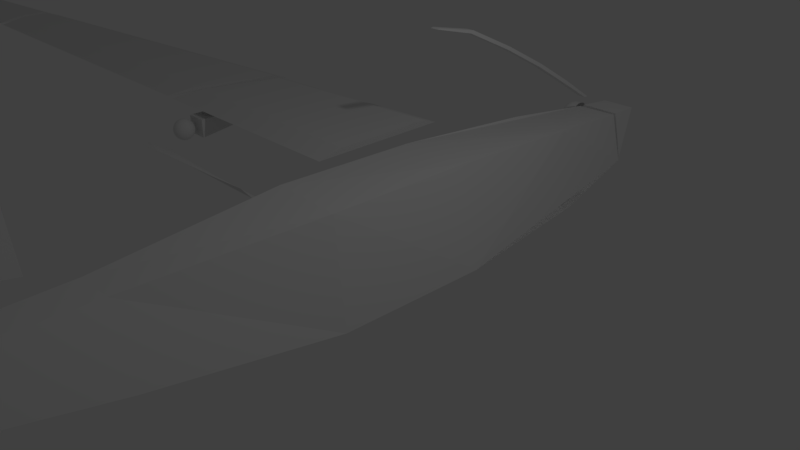 # Source: shipCore2.blend  (saved by Blender 2.77.0; exported with 4.5.12 LTS)
import bpy
from mathutils import Matrix  # noqa: F401  (used for matrix-valued properties, if any)

bpy.ops.wm.read_factory_settings(use_empty=True)
scene = bpy.context.scene
scene.name = 'Scene'

# ---- collections
col_collection_1 = bpy.data.collections.new('Collection 1'); scene.collection.children.link(col_collection_1)

# ---- world
world_world = bpy.data.worlds.new('World'); scene.world = world_world
world_world.color = (0.05088, 0.05088, 0.05088)
world_world.use_sun_shadow = False
world_world.sun_shadow_jitter_overblur = 0.0
world_world.cycles.sampling_method = 'MANUAL'

# ---- cameras
cam_camera = bpy.data.cameras.new('Camera')
cam_camera.clip_end = 100.0
cam_camera.lens = 35.0
cam_camera.sensor_width = 32.0
cam_camera.sensor_height = 18.0
cam_camera.ortho_scale = 7.314
cam_camera.dof.focus_distance = 0.0
cam_camera.dof.aperture_fstop = 128.0

# ---- lights
light_lamp = bpy.data.lights.new('Lamp', 'POINT')
light_lamp.transmission_factor = 0.0
light_lamp.cutoff_distance = 30.0
light_lamp.energy = 100.0
light_lamp.shadow_buffer_clip_start = 1.001
light_lamp.shadow_soft_size = 0.1
light_lamp.shadow_maximum_resolution = 0.006
light_lamp.use_absolute_resolution = True

# ---- meshes
me_cube_013 = bpy.data.meshes.new('Cube.013')
me_cube_013.from_pydata([(-0.3287, 4.843, 0.3886), (-0.3287, 1.44, 2.084), (-0.3287, 4.916, 0.3848), (-0.3287, 1.485, 2.092), (-0.2078, 4.843, 0.3886), (-0.2078, 1.44, 2.084), (-0.2078, 4.916, 0.3848), (-0.2078, 1.485, 2.092), (-0.3287, 3.617, 1.14), (-0.3287, 3.661, 1.177), (-0.2078, 3.661, 1.177), (-0.2078, 3.617, 1.14), (-0.3287, 2.875, 1.541), (-0.3287, 2.92, 1.578), (-0.2078, 2.92, 1.578), (-0.2078, 2.875, 1.541), (-0.3287, 2.091, 1.915), (-0.3287, 2.135, 1.952), (-0.2078, 2.135, 1.952), (-0.2078, 2.091, 1.915), (-0.3287, 4.327, 0.7735), (-0.2078, 4.327, 0.7735), (-0.2078, 4.282, 0.7365), (-0.3287, 4.282, 0.7365)], [], [(23, 20, 2, 0), (20, 21, 6, 2), (21, 22, 4, 6), (22, 23, 0, 4), (0, 2, 6, 4), (5, 7, 3, 1), (15, 12, 8, 11), (14, 15, 11, 10), (13, 14, 10, 9), (12, 13, 9, 8), (16, 17, 13, 12), (17, 18, 14, 13), (18, 19, 15, 14), (19, 16, 12, 15), (5, 1, 16, 19), (7, 5, 19, 18), (3, 7, 18, 17), (1, 3, 17, 16), (11, 8, 23, 22), (10, 11, 22, 21), (9, 10, 21, 20), (8, 9, 20, 23)])
me_cube_013.use_remesh_preserve_volume = False
me_cube_013.use_remesh_preserve_attributes = False
me_cube_013.use_mirror_vertex_groups = False
me_cube_013.update()
me_cube_012 = bpy.data.meshes.new('Cube.012')
me_cube_012.from_pydata([(-0.4783, 5.083, -0.5578), (-0.3537, 5.051, 0.1743), (-0.3537, 5.502, -0.3987), (-0.3052, 5.589, 0.1341), (0.3898, 5.083, -0.5578), (0.2652, 5.051, 0.1743), (0.2166, 5.589, 0.1341)], [], [(1, 3, 2, 0), (5, 1, 0, 4), (5, 6, 3, 1)])
me_cube_012.use_remesh_preserve_volume = False
me_cube_012.use_remesh_preserve_attributes = False
me_cube_012.use_mirror_vertex_groups = False
me_cube_012.update()
me_cube_011 = bpy.data.meshes.new('Cube.011')
me_cube_011.from_pydata([(-0.7223, 5.299, 0.08443), (-0.7636, 5.299, 0.07191), (-0.8016, 5.299, 0.05157), (-0.835, 5.299, 0.0242), (-0.8623, 5.299, -0.009157), (-0.8827, 5.299, -0.04721), (-0.8952, 5.299, -0.0885), (-0.8994, 5.299, -0.1314), (-0.8952, 5.299, -0.1744), (-0.8827, 5.299, -0.2157), (-0.8623, 5.299, -0.2537), (-0.835, 5.299, -0.2871), (-0.8016, 5.299, -0.3144), (-0.7636, 5.299, -0.3348), (-0.7223, 5.299, -0.3473), (-0.7214, 5.307, 0.08443), (-0.7619, 5.315, 0.07191), (-0.7993, 5.323, 0.05157), (-0.832, 5.329, 0.0242), (-0.8588, 5.335, -0.009157), (-0.8788, 5.339, -0.04721), (-0.891, 5.341, -0.0885), (-0.8952, 5.342, -0.1314), (-0.891, 5.341, -0.1744), (-0.8788, 5.339, -0.2157), (-0.8588, 5.335, -0.2537), (-0.832, 5.329, -0.2871), (-0.7993, 5.323, -0.3144), (-0.7619, 5.315, -0.3348), (-0.7214, 5.307, -0.3473), (-0.719, 5.315, 0.08443), (-0.7571, 5.331, 0.07191), (-0.7923, 5.346, 0.05157), (-0.8231, 5.358, 0.0242), (-0.8484, 5.369, -0.009157), (-0.8672, 5.377, -0.04721), (-0.8788, 5.381, -0.0885), (-0.8827, 5.383, -0.1314), (-0.8788, 5.381, -0.1744), (-0.8672, 5.377, -0.2157), (-0.8484, 5.369, -0.2537), (-0.8231, 5.358, -0.2871), (-0.7923, 5.346, -0.3144), (-0.7571, 5.331, -0.3348), (-0.719, 5.315, -0.3473), (-0.715, 5.323, 0.08443), (-0.7494, 5.346, 0.07191), (-0.781, 5.367, 0.05157), (-0.8087, 5.385, 0.0242), (-0.8315, 5.401, -0.009157), (-0.8484, 5.412, -0.04721), (-0.8588, 5.419, -0.0885), (-0.8623, 5.421, -0.1314), (-0.8588, 5.419, -0.1744), (-0.8484, 5.412, -0.2157), (-0.8315, 5.401, -0.2537), (-0.8087, 5.385, -0.2871), (-0.781, 5.367, -0.3144), (-0.7494, 5.346, -0.3348), (-0.715, 5.323, -0.3473), (-0.7097, 5.329, 0.08443), (-0.7389, 5.358, 0.07191), (-0.7658, 5.385, 0.05157), (-0.7894, 5.409, 0.0242), (-0.8087, 5.428, -0.009157), (-0.8231, 5.443, -0.04721), (-0.832, 5.451, -0.0885), (-0.835, 5.454, -0.1314), (-0.832, 5.451, -0.1744), (-0.8231, 5.443, -0.2157), (-0.8087, 5.428, -0.2537), (-0.7894, 5.409, -0.2871), (-0.7658, 5.385, -0.3144), (-0.7389, 5.358, -0.3348), (-0.7097, 5.329, -0.3473), (-0.7032, 5.335, 0.08443), (-0.7261, 5.369, 0.07191), (-0.7473, 5.401, 0.05157), (-0.7658, 5.428, 0.0242), (-0.781, 5.451, -0.009157), (-0.7923, 5.468, -0.04721), (-0.7993, 5.478, -0.0885), (-0.8016, 5.482, -0.1314), (-0.7993, 5.478, -0.1744), (-0.7923, 5.468, -0.2157), (-0.781, 5.451, -0.2537), (-0.7658, 5.428, -0.2871), (-0.7473, 5.401, -0.3144), (-0.7261, 5.369, -0.3348), (-0.7032, 5.335, -0.3473), (-0.6958, 5.339, 0.08443), (-0.7116, 5.377, 0.07191), (-0.7261, 5.412, 0.05157), (-0.7389, 5.443, 0.0242), (-0.7494, 5.468, -0.009157), (-0.7571, 5.487, -0.04721), (-0.7619, 5.498, -0.0885), (-0.7636, 5.502, -0.1314), (-0.7619, 5.498, -0.1744), (-0.7571, 5.487, -0.2157), (-0.7494, 5.468, -0.2537), (-0.7389, 5.443, -0.2871), (-0.7261, 5.412, -0.3144), (-0.7116, 5.377, -0.3348), (-0.6958, 5.339, -0.3473), (-0.6877, 5.341, 0.08443), (-0.6958, 5.381, 0.07191), (-0.7029, 5.419, 0.05157), (-0.7097, 5.451, 0.0242), (-0.715, 5.478, -0.009157), (-0.719, 5.498, -0.04721), (-0.7214, 5.511, -0.0885), (-0.7223, 5.515, -0.1314), (-0.7214, 5.511, -0.1744), (-0.719, 5.498, -0.2157), (-0.715, 5.478, -0.2537), (-0.7097, 5.451, -0.2871), (-0.7032, 5.419, -0.3144), (-0.6958, 5.381, -0.3348), (-0.6877, 5.341, -0.3473), (-0.6006, 5.342, 0.08443), (-0.6006, 5.383, 0.07191), (-0.6006, 5.421, 0.05157), (-0.6006, 5.454, 0.0242), (-0.6006, 5.482, -0.009157), (-0.6006, 5.502, -0.04721), (-0.6006, 5.515, -0.0885), (-0.6006, 5.519, -0.1314), (-0.6006, 5.515, -0.1744), (-0.6006, 5.502, -0.2157), (-0.6006, 5.482, -0.2537), (-0.6006, 5.454, -0.2871), (-0.6006, 5.421, -0.3144), (-0.6006, 5.383, -0.3348), (-0.6006, 5.342, -0.3473), (-0.6006, 5.299, -0.3515), (-0.6006, 5.256, 0.08443), (-0.6006, 5.215, 0.07191), (-0.6006, 5.177, 0.05157), (-0.6006, 5.143, 0.0242), (-0.6006, 5.116, -0.009157), (-0.6006, 5.095, -0.04721), (-0.6006, 5.083, -0.0885), (-0.6006, 5.079, -0.1314), (-0.6006, 5.083, -0.1744), (-0.6006, 5.095, -0.2157), (-0.6006, 5.116, -0.2537), (-0.6006, 5.143, -0.2871), (-0.6006, 5.177, -0.3144), (-0.6006, 5.215, -0.3348), (-0.6006, 5.256, -0.3473), (-0.6877, 5.257, 0.08443), (-0.6958, 5.216, 0.07191), (-0.7032, 5.179, 0.05157), (-0.7097, 5.146, 0.0242), (-0.715, 5.119, -0.009157), (-0.719, 5.099, -0.04721), (-0.7214, 5.087, -0.0885), (-0.7223, 5.083, -0.1314), (-0.7214, 5.087, -0.1744), (-0.719, 5.099, -0.2157), (-0.715, 5.119, -0.2537), (-0.7097, 5.146, -0.2871), (-0.7032, 5.179, -0.3144), (-0.6958, 5.216, -0.3348), (-0.6877, 5.257, -0.3473), (-0.6958, 5.259, 0.08443), (-0.7116, 5.221, 0.07191), (-0.7261, 5.186, 0.05157), (-0.7389, 5.155, 0.0242), (-0.7494, 5.13, -0.009157), (-0.7571, 5.111, -0.04721), (-0.7619, 5.099, -0.0885), (-0.7636, 5.095, -0.1314), (-0.7619, 5.099, -0.1744), (-0.7571, 5.111, -0.2157), (-0.7494, 5.13, -0.2537), (-0.7389, 5.155, -0.2871), (-0.7261, 5.186, -0.3144), (-0.7116, 5.221, -0.3348), (-0.6958, 5.259, -0.3473), (-0.7032, 5.263, 0.08443), (-0.7261, 5.229, 0.07191), (-0.7473, 5.197, 0.05157), (-0.7658, 5.169, 0.0242), (-0.781, 5.147, -0.009157), (-0.7923, 5.13, -0.04721), (-0.7993, 5.119, -0.0885), (-0.8016, 5.116, -0.1314), (-0.7993, 5.119, -0.1744), (-0.7923, 5.13, -0.2157), (-0.781, 5.147, -0.2537), (-0.7658, 5.169, -0.2871), (-0.7473, 5.197, -0.3144), (-0.7261, 5.229, -0.3348), (-0.7032, 5.263, -0.3473), (-0.7097, 5.268, 0.08443), (-0.7389, 5.239, 0.07191), (-0.7658, 5.212, 0.05157), (-0.7894, 5.189, 0.0242), (-0.8087, 5.169, -0.009157), (-0.8231, 5.155, -0.04721), (-0.832, 5.146, -0.0885), (-0.835, 5.143, -0.1314), (-0.832, 5.146, -0.1744), (-0.8231, 5.155, -0.2157), (-0.8087, 5.169, -0.2537), (-0.7894, 5.189, -0.2871), (-0.7658, 5.212, -0.3144), (-0.7389, 5.239, -0.3348), (-0.7097, 5.268, -0.3473), (-0.715, 5.275, 0.08443), (-0.7494, 5.252, 0.07191), (-0.781, 5.231, 0.05157), (-0.8087, 5.212, 0.0242), (-0.8315, 5.197, -0.009157), (-0.8484, 5.186, -0.04721), (-0.8588, 5.179, -0.0885), (-0.8623, 5.177, -0.1314), (-0.8588, 5.179, -0.1744), (-0.8484, 5.186, -0.2157), (-0.8315, 5.197, -0.2537), (-0.8087, 5.212, -0.2871), (-0.781, 5.231, -0.3144), (-0.7494, 5.252, -0.3348), (-0.715, 5.275, -0.3473), (-0.6006, 5.299, 0.08866), (-0.719, 5.282, 0.08443), (-0.7571, 5.267, 0.07191), (-0.7923, 5.252, 0.05157), (-0.8231, 5.239, 0.0242), (-0.8484, 5.229, -0.009157), (-0.8672, 5.221, -0.04721), (-0.8788, 5.216, -0.0885), (-0.8827, 5.215, -0.1314), (-0.8788, 5.216, -0.1744), (-0.8672, 5.221, -0.2157), (-0.8484, 5.229, -0.2537), (-0.8231, 5.239, -0.2871), (-0.7923, 5.252, -0.3144), (-0.7571, 5.267, -0.3348), (-0.719, 5.282, -0.3473), (-0.7214, 5.29, 0.08443), (-0.7619, 5.282, 0.07191), (-0.7993, 5.275, 0.05157), (-0.832, 5.268, 0.0242), (-0.8588, 5.263, -0.009157), (-0.8788, 5.259, -0.04721), (-0.891, 5.257, -0.0885), (-0.8952, 5.256, -0.1314), (-0.891, 5.257, -0.1744), (-0.8788, 5.259, -0.2157), (-0.8588, 5.263, -0.2537), (-0.832, 5.268, -0.2871), (-0.7993, 5.275, -0.3144), (-0.7619, 5.282, -0.3348), (-0.7214, 5.29, -0.3473)], [], [(12, 11, 26, 27), (5, 4, 19, 20), (13, 12, 27, 28), (6, 5, 20, 21), (14, 13, 28, 29), (7, 6, 21, 22), (0, 226, 15), (135, 14, 29), (8, 7, 22, 23), (1, 0, 15, 16), (9, 8, 23, 24), (2, 1, 16, 17), (10, 9, 24, 25), (3, 2, 17, 18), (11, 10, 25, 26), (4, 3, 18, 19), (26, 25, 40, 41), (19, 18, 33, 34), (27, 26, 41, 42), (20, 19, 34, 35), (28, 27, 42, 43), (21, 20, 35, 36), (29, 28, 43, 44), (22, 21, 36, 37), (15, 226, 30), (135, 29, 44), (23, 22, 37, 38), (16, 15, 30, 31), (24, 23, 38, 39), (17, 16, 31, 32), (25, 24, 39, 40), (18, 17, 32, 33), (30, 226, 45), (135, 44, 59), (38, 37, 52, 53), (31, 30, 45, 46), (39, 38, 53, 54), (32, 31, 46, 47), (40, 39, 54, 55), (33, 32, 47, 48), (41, 40, 55, 56), (34, 33, 48, 49), (42, 41, 56, 57), (35, 34, 49, 50), (43, 42, 57, 58), (36, 35, 50, 51), (44, 43, 58, 59), (37, 36, 51, 52), (49, 48, 63, 64), (57, 56, 71, 72), (50, 49, 64, 65), (58, 57, 72, 73), (51, 50, 65, 66), (59, 58, 73, 74), (52, 51, 66, 67), (45, 226, 60), (135, 59, 74), (53, 52, 67, 68), (46, 45, 60, 61), (54, 53, 68, 69), (47, 46, 61, 62), (55, 54, 69, 70), (48, 47, 62, 63), (56, 55, 70, 71), (68, 67, 82, 83), (61, 60, 75, 76), (69, 68, 83, 84), (62, 61, 76, 77), (70, 69, 84, 85), (63, 62, 77, 78), (71, 70, 85, 86), (64, 63, 78, 79), (72, 71, 86, 87), (65, 64, 79, 80), (73, 72, 87, 88), (66, 65, 80, 81), (74, 73, 88, 89), (67, 66, 81, 82), (60, 226, 75), (135, 74, 89), (87, 86, 101, 102), (80, 79, 94, 95), (88, 87, 102, 103), (81, 80, 95, 96), (89, 88, 103, 104), (82, 81, 96, 97), (75, 226, 90), (135, 89, 104), (83, 82, 97, 98), (76, 75, 90, 91), (84, 83, 98, 99), (77, 76, 91, 92), (85, 84, 99, 100), (78, 77, 92, 93), (86, 85, 100, 101), (79, 78, 93, 94), (99, 98, 113, 114), (92, 91, 106, 107), (100, 99, 114, 115), (93, 92, 107, 108), (101, 100, 115, 116), (94, 93, 108, 109), (102, 101, 116, 117), (95, 94, 109, 110), (103, 102, 117, 118), (96, 95, 110, 111), (104, 103, 118, 119), (97, 96, 111, 112), (90, 226, 105), (135, 104, 119), (98, 97, 112, 113), (91, 90, 105, 106), (118, 117, 132, 133), (111, 110, 125, 126), (119, 118, 133, 134), (112, 111, 126, 127), (105, 226, 120), (135, 119, 134), (113, 112, 127, 128), (106, 105, 120, 121), (114, 113, 128, 129), (107, 106, 121, 122), (115, 114, 129, 130), (108, 107, 122, 123), (116, 115, 130, 131), (109, 108, 123, 124), (117, 116, 131, 132), (110, 109, 124, 125), (146, 145, 160, 161), (139, 138, 153, 154), (147, 146, 161, 162), (140, 139, 154, 155), (148, 147, 162, 163), (141, 140, 155, 156), (149, 148, 163, 164), (142, 141, 156, 157), (150, 149, 164, 165), (143, 142, 157, 158), (136, 226, 151), (135, 150, 165), (144, 143, 158, 159), (137, 136, 151, 152), (145, 144, 159, 160), (138, 137, 152, 153), (165, 164, 179, 180), (158, 157, 172, 173), (151, 226, 166), (135, 165, 180), (159, 158, 173, 174), (152, 151, 166, 167), (160, 159, 174, 175), (153, 152, 167, 168), (161, 160, 175, 176), (154, 153, 168, 169), (162, 161, 176, 177), (155, 154, 169, 170), (163, 162, 177, 178), (156, 155, 170, 171), (164, 163, 178, 179), (157, 156, 171, 172), (177, 176, 191, 192), (170, 169, 184, 185), (178, 177, 192, 193), (171, 170, 185, 186), (179, 178, 193, 194), (172, 171, 186, 187), (180, 179, 194, 195), (173, 172, 187, 188), (166, 226, 181), (135, 180, 195), (174, 173, 188, 189), (167, 166, 181, 182), (175, 174, 189, 190), (168, 167, 182, 183), (176, 175, 190, 191), (169, 168, 183, 184), (181, 226, 196), (135, 195, 210), (189, 188, 203, 204), (182, 181, 196, 197), (190, 189, 204, 205), (183, 182, 197, 198), (191, 190, 205, 206), (184, 183, 198, 199), (192, 191, 206, 207), (185, 184, 199, 200), (193, 192, 207, 208), (186, 185, 200, 201), (194, 193, 208, 209), (187, 186, 201, 202), (195, 194, 209, 210), (188, 187, 202, 203), (200, 199, 214, 215), (208, 207, 222, 223), (201, 200, 215, 216), (209, 208, 223, 224), (202, 201, 216, 217), (210, 209, 224, 225), (203, 202, 217, 218), (196, 226, 211), (135, 210, 225), (204, 203, 218, 219), (197, 196, 211, 212), (205, 204, 219, 220), (198, 197, 212, 213), (206, 205, 220, 221), (199, 198, 213, 214), (207, 206, 221, 222), (219, 218, 234, 235), (212, 211, 227, 228), (220, 219, 235, 236), (213, 212, 228, 229), (221, 220, 236, 237), (214, 213, 229, 230), (222, 221, 237, 238), (215, 214, 230, 231), (223, 222, 238, 239), (216, 215, 231, 232), (224, 223, 239, 240), (217, 216, 232, 233), (225, 224, 240, 241), (218, 217, 233, 234), (211, 226, 227), (135, 225, 241), (239, 238, 253, 254), (232, 231, 246, 247), (240, 239, 254, 255), (233, 232, 247, 248), (241, 240, 255, 256), (234, 233, 248, 249), (227, 226, 242), (135, 241, 256), (235, 234, 249, 250), (228, 227, 242, 243), (236, 235, 250, 251), (229, 228, 243, 244), (237, 236, 251, 252), (230, 229, 244, 245), (238, 237, 252, 253), (231, 230, 245, 246), (243, 242, 0, 1), (251, 250, 8, 9), (244, 243, 1, 2), (252, 251, 9, 10), (245, 244, 2, 3), (253, 252, 10, 11), (246, 245, 3, 4), (254, 253, 11, 12), (247, 246, 4, 5), (255, 254, 12, 13), (248, 247, 5, 6), (256, 255, 13, 14), (249, 248, 6, 7), (242, 226, 0), (135, 256, 14), (250, 249, 7, 8)])
me_cube_011.use_remesh_preserve_volume = False
me_cube_011.use_remesh_preserve_attributes = False
me_cube_011.use_mirror_vertex_groups = False
me_cube_011.update()
me_cube_010 = bpy.data.meshes.new('Cube.010')
me_cube_010.from_pydata([(-4.326, -0.1133, 0.2325), (-4.358, -0.1133, 0.2228), (-4.387, -0.1133, 0.2069), (-4.413, -0.1133, 0.1856), (-4.435, -0.1133, 0.1597), (-4.45, -0.1133, 0.1301), (-4.46, -0.1133, 0.09791), (-4.464, -0.1133, 0.06448), (-4.46, -0.1133, 0.03105), (-4.45, -0.1133, -0.00109), (-4.435, -0.1133, -0.03071), (-4.413, -0.1133, -0.05668), (-4.387, -0.1133, -0.07799), (-4.358, -0.1133, -0.09382), (-4.326, -0.1133, -0.1036), (-4.325, -0.1068, 0.2325), (-4.356, -0.1005, 0.2228), (-4.386, -0.09471, 0.2069), (-4.411, -0.08965, 0.1856), (-4.432, -0.08549, 0.1597), (-4.447, -0.0824, 0.1301), (-4.457, -0.0805, 0.09791), (-4.46, -0.07986, 0.06448), (-4.457, -0.0805, 0.03105), (-4.447, -0.0824, -0.00109), (-4.432, -0.08549, -0.03071), (-4.411, -0.08965, -0.05668), (-4.386, -0.09471, -0.07799), (-4.356, -0.1005, -0.09382), (-4.325, -0.1068, -0.1036), (-4.323, -0.1005, 0.2325), (-4.353, -0.08819, 0.2228), (-4.38, -0.07685, 0.2069), (-4.404, -0.06692, 0.1856), (-4.424, -0.05876, 0.1597), (-4.438, -0.0527, 0.1301), (-4.447, -0.04897, 0.09791), (-4.45, -0.04771, 0.06448), (-4.447, -0.04897, 0.03105), (-4.438, -0.0527, -0.00109), (-4.424, -0.05876, -0.03071), (-4.404, -0.06692, -0.05668), (-4.38, -0.07685, -0.07799), (-4.353, -0.08819, -0.09382), (-4.323, -0.1005, -0.1036), (-4.32, -0.09471, 0.2325), (-4.347, -0.07685, 0.2228), (-4.371, -0.0604, 0.2069), (-4.393, -0.04597, 0.1856), (-4.411, -0.03413, 0.1597), (-4.424, -0.02534, 0.1301), (-4.432, -0.01992, 0.09791), (-4.435, -0.01809, 0.06448), (-4.432, -0.01992, 0.03105), (-4.424, -0.02534, -0.00109), (-4.411, -0.03413, -0.03071), (-4.393, -0.04597, -0.05668), (-4.371, -0.0604, -0.07799), (-4.347, -0.07685, -0.09382), (-4.32, -0.09471, -0.1036), (-4.316, -0.08965, 0.2325), (-4.339, -0.06692, 0.2228), (-4.359, -0.04597, 0.2069), (-4.378, -0.02761, 0.1856), (-4.393, -0.01254, 0.1597), (-4.404, -0.001347, 0.1301), (-4.411, 0.005548, 0.09791), (-4.413, 0.007876, 0.06448), (-4.411, 0.005548, 0.03105), (-4.404, -0.001347, -0.00109), (-4.393, -0.01254, -0.03071), (-4.378, -0.02761, -0.05668), (-4.359, -0.04597, -0.07799), (-4.339, -0.06692, -0.09382), (-4.316, -0.08965, -0.1036), (-4.311, -0.08549, 0.2325), (-4.329, -0.05876, 0.2228), (-4.345, -0.03413, 0.2069), (-4.359, -0.01254, 0.1856), (-4.371, 0.005175, 0.1597), (-4.38, 0.01834, 0.1301), (-4.386, 0.02645, 0.09791), (-4.387, 0.02918, 0.06448), (-4.386, 0.02645, 0.03105), (-4.38, 0.01834, -0.00109), (-4.371, 0.005175, -0.03071), (-4.359, -0.01254, -0.05668), (-4.345, -0.03413, -0.07799), (-4.329, -0.05876, -0.09382), (-4.311, -0.08549, -0.1036), (-4.305, -0.0824, 0.2325), (-4.317, -0.0527, 0.2228), (-4.329, -0.02534, 0.2069), (-4.339, -0.001347, 0.1856), (-4.347, 0.01834, 0.1597), (-4.353, 0.03297, 0.1301), (-4.356, 0.04198, 0.09791), (-4.358, 0.04502, 0.06448), (-4.356, 0.04198, 0.03105), (-4.353, 0.03297, -0.00109), (-4.347, 0.01834, -0.03071), (-4.339, -0.001347, -0.05668), (-4.329, -0.02534, -0.07799), (-4.317, -0.0527, -0.09382), (-4.305, -0.0824, -0.1036), (-4.299, -0.0805, 0.2325), (-4.305, -0.04897, 0.2228), (-4.311, -0.01992, 0.2069), (-4.316, 0.005548, 0.1856), (-4.32, 0.02645, 0.1597), (-4.323, 0.04198, 0.1301), (-4.325, 0.05154, 0.09791), (-4.326, 0.05477, 0.06448), (-4.325, 0.05154, 0.03105), (-4.323, 0.04198, -0.00109), (-4.32, 0.02645, -0.03071), (-4.316, 0.005548, -0.05668), (-4.311, -0.01992, -0.07799), (-4.305, -0.04897, -0.09382), (-4.299, -0.0805, -0.1036), (-4.292, -0.07986, 0.2325), (-4.292, -0.04771, 0.2228), (-4.292, -0.01809, 0.2069), (-4.292, 0.007876, 0.1856), (-4.292, 0.02918, 0.1597), (-4.292, 0.04502, 0.1301), (-4.292, 0.05477, 0.09791), (-4.292, 0.05806, 0.06448), (-4.292, 0.05477, 0.03105), (-4.292, 0.04502, -0.00109), (-4.292, 0.02918, -0.03071), (-4.292, 0.007876, -0.05668), (-4.292, -0.01809, -0.07799), (-4.292, -0.04771, -0.09382), (-4.292, -0.07986, -0.1036), (-4.286, -0.0805, 0.2325), (-4.279, -0.04897, 0.2228), (-4.274, -0.01992, 0.2069), (-4.269, 0.005548, 0.1856), (-4.264, 0.02645, 0.1597), (-4.261, 0.04198, 0.1301), (-4.259, 0.05154, 0.09791), (-4.259, 0.05477, 0.06448), (-4.259, 0.05154, 0.03105), (-4.261, 0.04198, -0.00109), (-4.264, 0.02645, -0.03071), (-4.269, 0.005548, -0.05668), (-4.274, -0.01992, -0.07799), (-4.279, -0.04897, -0.09382), (-4.286, -0.0805, -0.1036), (-4.279, -0.0824, 0.2325), (-4.267, -0.0527, 0.2228), (-4.256, -0.02534, 0.2069), (-4.246, -0.001347, 0.1856), (-4.238, 0.01834, 0.1597), (-4.232, 0.03297, 0.1301), (-4.228, 0.04198, 0.09791), (-4.227, 0.04502, 0.06448), (-4.228, 0.04198, 0.03105), (-4.232, 0.03297, -0.00109), (-4.238, 0.01834, -0.03071), (-4.246, -0.001347, -0.05668), (-4.256, -0.02534, -0.07799), (-4.267, -0.0527, -0.09382), (-4.279, -0.0824, -0.1036), (-4.274, -0.08549, 0.2325), (-4.256, -0.05876, 0.2228), (-4.239, -0.03413, 0.2069), (-4.225, -0.01254, 0.1856), (-4.213, 0.005175, 0.1597), (-4.204, 0.01834, 0.1301), (-4.199, 0.02645, 0.09791), (-4.197, 0.02918, 0.06448), (-4.199, 0.02645, 0.03105), (-4.204, 0.01834, -0.00109), (-4.213, 0.005175, -0.03071), (-4.225, -0.01254, -0.05668), (-4.239, -0.03413, -0.07799), (-4.256, -0.05876, -0.09382), (-4.274, -0.08549, -0.1036), (-4.269, -0.08965, 0.2325), (-4.246, -0.06692, 0.2228), (-4.225, -0.04597, 0.2069), (-4.206, -0.02761, 0.1856), (-4.191, -0.01254, 0.1597), (-4.18, -0.001347, 0.1301), (-4.173, 0.005548, 0.09791), (-4.171, 0.007876, 0.06448), (-4.173, 0.005548, 0.03105), (-4.18, -0.001347, -0.00109), (-4.191, -0.01254, -0.03071), (-4.206, -0.02761, -0.05668), (-4.225, -0.04597, -0.07799), (-4.246, -0.06692, -0.09382), (-4.269, -0.08965, -0.1036), (-4.264, -0.09471, 0.2325), (-4.238, -0.07685, 0.2228), (-4.213, -0.0604, 0.2069), (-4.191, -0.04597, 0.1856), (-4.174, -0.03413, 0.1597), (-4.161, -0.02534, 0.1301), (-4.152, -0.01992, 0.09791), (-4.15, -0.01809, 0.06448), (-4.152, -0.01992, 0.03105), (-4.161, -0.02534, -0.00109), (-4.174, -0.03413, -0.03071), (-4.191, -0.04597, -0.05668), (-4.213, -0.0604, -0.07799), (-4.238, -0.07685, -0.09382), (-4.264, -0.09471, -0.1036), (-4.261, -0.1005, 0.2325), (-4.232, -0.08819, 0.2228), (-4.204, -0.07685, 0.2069), (-4.18, -0.06692, 0.1856), (-4.161, -0.05876, 0.1597), (-4.146, -0.0527, 0.1301), (-4.137, -0.04897, 0.09791), (-4.134, -0.04771, 0.06448), (-4.137, -0.04897, 0.03105), (-4.146, -0.0527, -0.00109), (-4.161, -0.05876, -0.03071), (-4.18, -0.06692, -0.05668), (-4.204, -0.07685, -0.07799), (-4.232, -0.08819, -0.09382), (-4.261, -0.1005, -0.1036), (-4.259, -0.1068, 0.2325), (-4.228, -0.1005, 0.2228), (-4.199, -0.09471, 0.2069), (-4.173, -0.08965, 0.1856), (-4.152, -0.08549, 0.1597), (-4.137, -0.0824, 0.1301), (-4.127, -0.0805, 0.09791), (-4.124, -0.07986, 0.06448), (-4.127, -0.0805, 0.03105), (-4.137, -0.0824, -0.00109), (-4.152, -0.08549, -0.03071), (-4.173, -0.08965, -0.05668), (-4.199, -0.09471, -0.07799), (-4.228, -0.1005, -0.09382), (-4.259, -0.1068, -0.1036), (-4.259, -0.1133, 0.2325), (-4.227, -0.1133, 0.2228), (-4.197, -0.1133, 0.2069), (-4.171, -0.1133, 0.1856), (-4.15, -0.1133, 0.1597), (-4.134, -0.1133, 0.1301), (-4.124, -0.1133, 0.09791), (-4.121, -0.1133, 0.06448), (-4.124, -0.1133, 0.03105), (-4.134, -0.1133, -0.00109), (-4.15, -0.1133, -0.03071), (-4.171, -0.1133, -0.05668), (-4.197, -0.1133, -0.07799), (-4.227, -0.1133, -0.09382), (-4.259, -0.1133, -0.1036), (-4.259, -0.1198, 0.2325), (-4.228, -0.1261, 0.2228), (-4.199, -0.1319, 0.2069), (-4.173, -0.1369, 0.1856), (-4.152, -0.1411, 0.1597), (-4.137, -0.1442, 0.1301), (-4.127, -0.1461, 0.09791), (-4.124, -0.1467, 0.06448), (-4.127, -0.1461, 0.03105), (-4.137, -0.1442, -0.00109), (-4.152, -0.1411, -0.03071), (-4.173, -0.1369, -0.05668), (-4.199, -0.1319, -0.07799), (-4.228, -0.1261, -0.09382), (-4.259, -0.1198, -0.1036), (-4.261, -0.1261, 0.2325), (-4.232, -0.1384, 0.2228), (-4.204, -0.1497, 0.2069), (-4.18, -0.1596, 0.1856), (-4.161, -0.1678, 0.1597), (-4.146, -0.1739, 0.1301), (-4.137, -0.1776, 0.09791), (-4.134, -0.1789, 0.06448), (-4.137, -0.1776, 0.03105), (-4.146, -0.1739, -0.00109), (-4.161, -0.1678, -0.03071), (-4.18, -0.1596, -0.05668), (-4.204, -0.1497, -0.07799), (-4.232, -0.1384, -0.09382), (-4.261, -0.1261, -0.1036), (-4.264, -0.1319, 0.2325), (-4.238, -0.1497, 0.2228), (-4.213, -0.1662, 0.2069), (-4.191, -0.1806, 0.1856), (-4.174, -0.1924, 0.1597), (-4.161, -0.2012, 0.1301), (-4.152, -0.2066, 0.09791), (-4.15, -0.2085, 0.06448), (-4.152, -0.2066, 0.03105), (-4.161, -0.2012, -0.00109), (-4.174, -0.1924, -0.03071), (-4.191, -0.1806, -0.05668), (-4.213, -0.1662, -0.07799), (-4.238, -0.1497, -0.09382), (-4.264, -0.1319, -0.1036), (-4.269, -0.1369, 0.2325), (-4.246, -0.1596, 0.2228), (-4.225, -0.1806, 0.2069), (-4.206, -0.199, 0.1856), (-4.191, -0.214, 0.1597), (-4.18, -0.2252, 0.1301), (-4.173, -0.2321, 0.09791), (-4.171, -0.2344, 0.06448), (-4.173, -0.2321, 0.03105), (-4.18, -0.2252, -0.00109), (-4.191, -0.214, -0.03071), (-4.206, -0.199, -0.05668), (-4.225, -0.1806, -0.07799), (-4.246, -0.1596, -0.09382), (-4.269, -0.1369, -0.1036), (-4.274, -0.1411, 0.2325), (-4.256, -0.1678, 0.2228), (-4.239, -0.1924, 0.2069), (-4.225, -0.214, 0.1856), (-4.213, -0.2317, 0.1597), (-4.204, -0.2449, 0.1301), (-4.199, -0.253, 0.09791), (-4.197, -0.2558, 0.06448), (-4.199, -0.253, 0.03105), (-4.204, -0.2449, -0.00109), (-4.213, -0.2317, -0.03071), (-4.225, -0.214, -0.05668), (-4.239, -0.1924, -0.07799), (-4.256, -0.1678, -0.09382), (-4.274, -0.1411, -0.1036), (-4.292, -0.1133, -0.1069), (-4.279, -0.1442, 0.2325), (-4.267, -0.1739, 0.2228), (-4.256, -0.2012, 0.2069), (-4.246, -0.2252, 0.1856), (-4.238, -0.2449, 0.1597), (-4.232, -0.2595, 0.1301), (-4.228, -0.2685, 0.09791), (-4.227, -0.2716, 0.06448), (-4.228, -0.2685, 0.03105), (-4.232, -0.2595, -0.00109), (-4.238, -0.2449, -0.03071), (-4.246, -0.2252, -0.05668), (-4.256, -0.2012, -0.07799), (-4.267, -0.1739, -0.09382), (-4.279, -0.1442, -0.1036), (-4.286, -0.1461, 0.2325), (-4.279, -0.1776, 0.2228), (-4.274, -0.2066, 0.2069), (-4.269, -0.2321, 0.1856), (-4.264, -0.253, 0.1597), (-4.261, -0.2685, 0.1301), (-4.259, -0.2781, 0.09791), (-4.259, -0.2813, 0.06448), (-4.259, -0.2781, 0.03105), (-4.261, -0.2685, -0.00109), (-4.264, -0.253, -0.03071), (-4.269, -0.2321, -0.05668), (-4.274, -0.2066, -0.07799), (-4.279, -0.1776, -0.09382), (-4.286, -0.1461, -0.1036), (-4.292, -0.1467, 0.2325), (-4.292, -0.1789, 0.2228), (-4.292, -0.2085, 0.2069), (-4.292, -0.2344, 0.1856), (-4.292, -0.2558, 0.1597), (-4.292, -0.2716, 0.1301), (-4.292, -0.2813, 0.09791), (-4.292, -0.2846, 0.06448), (-4.292, -0.2813, 0.03105), (-4.292, -0.2716, -0.00109), (-4.292, -0.2558, -0.03071), (-4.292, -0.2344, -0.05668), (-4.292, -0.2085, -0.07799), (-4.292, -0.1789, -0.09382), (-4.292, -0.1467, -0.1036), (-4.299, -0.1461, 0.2325), (-4.305, -0.1776, 0.2228), (-4.311, -0.2066, 0.2069), (-4.316, -0.2321, 0.1856), (-4.32, -0.253, 0.1597), (-4.323, -0.2685, 0.1301), (-4.325, -0.2781, 0.09791), (-4.326, -0.2813, 0.06448), (-4.325, -0.2781, 0.03105), (-4.323, -0.2685, -0.00109), (-4.32, -0.253, -0.03071), (-4.316, -0.2321, -0.05668), (-4.311, -0.2066, -0.07799), (-4.305, -0.1776, -0.09382), (-4.299, -0.1461, -0.1036), (-4.305, -0.1442, 0.2325), (-4.317, -0.1739, 0.2228), (-4.329, -0.2012, 0.2069), (-4.339, -0.2252, 0.1856), (-4.347, -0.2449, 0.1597), (-4.353, -0.2595, 0.1301), (-4.356, -0.2685, 0.09791), (-4.358, -0.2716, 0.06448), (-4.356, -0.2685, 0.03105), (-4.353, -0.2595, -0.00109), (-4.347, -0.2449, -0.03071), (-4.339, -0.2252, -0.05668), (-4.329, -0.2012, -0.07799), (-4.317, -0.1739, -0.09382), (-4.305, -0.1442, -0.1036), (-4.311, -0.1411, 0.2325), (-4.329, -0.1678, 0.2228), (-4.345, -0.1924, 0.2069), (-4.359, -0.214, 0.1856), (-4.371, -0.2317, 0.1597), (-4.38, -0.2449, 0.1301), (-4.386, -0.253, 0.09791), (-4.387, -0.2558, 0.06448), (-4.386, -0.253, 0.03105), (-4.38, -0.2449, -0.00109), (-4.371, -0.2317, -0.03071), (-4.359, -0.214, -0.05668), (-4.345, -0.1924, -0.07799), (-4.329, -0.1678, -0.09382), (-4.311, -0.1411, -0.1036), (-4.316, -0.1369, 0.2325), (-4.339, -0.1596, 0.2228), (-4.359, -0.1806, 0.2069), (-4.378, -0.199, 0.1856), (-4.393, -0.214, 0.1597), (-4.404, -0.2252, 0.1301), (-4.411, -0.2321, 0.09791), (-4.413, -0.2344, 0.06448), (-4.411, -0.2321, 0.03105), (-4.404, -0.2252, -0.00109), (-4.393, -0.214, -0.03071), (-4.378, -0.199, -0.05668), (-4.359, -0.1806, -0.07799), (-4.339, -0.1596, -0.09382), (-4.316, -0.1369, -0.1036), (-4.32, -0.1319, 0.2325), (-4.347, -0.1497, 0.2228), (-4.371, -0.1662, 0.2069), (-4.393, -0.1806, 0.1856), (-4.411, -0.1924, 0.1597), (-4.424, -0.2012, 0.1301), (-4.432, -0.2066, 0.09791), (-4.435, -0.2085, 0.06448), (-4.432, -0.2066, 0.03105), (-4.424, -0.2012, -0.00109), (-4.411, -0.1924, -0.03071), (-4.393, -0.1806, -0.05668), (-4.371, -0.1662, -0.07799), (-4.347, -0.1497, -0.09382), (-4.32, -0.1319, -0.1036), (-4.292, -0.1133, 0.2358), (-4.323, -0.1261, 0.2325), (-4.353, -0.1384, 0.2228), (-4.38, -0.1497, 0.2069), (-4.404, -0.1596, 0.1856), (-4.424, -0.1678, 0.1597), (-4.438, -0.1739, 0.1301), (-4.447, -0.1776, 0.09791), (-4.45, -0.1789, 0.06448), (-4.447, -0.1776, 0.03105), (-4.438, -0.1739, -0.00109), (-4.424, -0.1678, -0.03071), (-4.404, -0.1596, -0.05668), (-4.38, -0.1497, -0.07799), (-4.353, -0.1384, -0.09382), (-4.323, -0.1261, -0.1036), (-4.325, -0.1198, 0.2325), (-4.356, -0.1261, 0.2228), (-4.386, -0.1319, 0.2069), (-4.411, -0.1369, 0.1856), (-4.432, -0.1411, 0.1597), (-4.447, -0.1442, 0.1301), (-4.457, -0.1461, 0.09791), (-4.46, -0.1467, 0.06448), (-4.457, -0.1461, 0.03105), (-4.447, -0.1442, -0.00109), (-4.432, -0.1411, -0.03071), (-4.411, -0.1369, -0.05668), (-4.386, -0.1319, -0.07799), (-4.356, -0.1261, -0.09382), (-4.325, -0.1198, -0.1036)], [], [(2, 1, 16, 17), (10, 9, 24, 25), (3, 2, 17, 18), (11, 10, 25, 26), (4, 3, 18, 19), (12, 11, 26, 27), (5, 4, 19, 20), (13, 12, 27, 28), (6, 5, 20, 21), (14, 13, 28, 29), (7, 6, 21, 22), (0, 451, 15), (330, 14, 29), (8, 7, 22, 23), (1, 0, 15, 16), (9, 8, 23, 24), (16, 15, 30, 31), (24, 23, 38, 39), (17, 16, 31, 32), (25, 24, 39, 40), (18, 17, 32, 33), (26, 25, 40, 41), (19, 18, 33, 34), (27, 26, 41, 42), (20, 19, 34, 35), (28, 27, 42, 43), (21, 20, 35, 36), (29, 28, 43, 44), (22, 21, 36, 37), (15, 451, 30), (330, 29, 44), (23, 22, 37, 38), (35, 34, 49, 50), (43, 42, 57, 58), (36, 35, 50, 51), (44, 43, 58, 59), (37, 36, 51, 52), (30, 451, 45), (330, 44, 59), (38, 37, 52, 53), (31, 30, 45, 46), (39, 38, 53, 54), (32, 31, 46, 47), (40, 39, 54, 55), (33, 32, 47, 48), (41, 40, 55, 56), (34, 33, 48, 49), (42, 41, 56, 57), (54, 53, 68, 69), (47, 46, 61, 62), (55, 54, 69, 70), (48, 47, 62, 63), (56, 55, 70, 71), (49, 48, 63, 64), (57, 56, 71, 72), (50, 49, 64, 65), (58, 57, 72, 73), (51, 50, 65, 66), (59, 58, 73, 74), (52, 51, 66, 67), (45, 451, 60), (330, 59, 74), (53, 52, 67, 68), (46, 45, 60, 61), (73, 72, 87, 88), (66, 65, 80, 81), (74, 73, 88, 89), (67, 66, 81, 82), (60, 451, 75), (330, 74, 89), (68, 67, 82, 83), (61, 60, 75, 76), (69, 68, 83, 84), (62, 61, 76, 77), (70, 69, 84, 85), (63, 62, 77, 78), (71, 70, 85, 86), (64, 63, 78, 79), (72, 71, 86, 87), (65, 64, 79, 80), (77, 76, 91, 92), (85, 84, 99, 100), (78, 77, 92, 93), (86, 85, 100, 101), (79, 78, 93, 94), (87, 86, 101, 102), (80, 79, 94, 95), (88, 87, 102, 103), (81, 80, 95, 96), (89, 88, 103, 104), (82, 81, 96, 97), (75, 451, 90), (330, 89, 104), (83, 82, 97, 98), (76, 75, 90, 91), (84, 83, 98, 99), (96, 95, 110, 111), (104, 103, 118, 119), (97, 96, 111, 112), (90, 451, 105), (330, 104, 119), (98, 97, 112, 113), (91, 90, 105, 106), (99, 98, 113, 114), (92, 91, 106, 107), (100, 99, 114, 115), (93, 92, 107, 108), (101, 100, 115, 116), (94, 93, 108, 109), (102, 101, 116, 117), (95, 94, 109, 110), (103, 102, 117, 118), (115, 114, 129, 130), (108, 107, 122, 123), (116, 115, 130, 131), (109, 108, 123, 124), (117, 116, 131, 132), (110, 109, 124, 125), (118, 117, 132, 133), (111, 110, 125, 126), (119, 118, 133, 134), (112, 111, 126, 127), (105, 451, 120), (330, 119, 134), (113, 112, 127, 128), (106, 105, 120, 121), (114, 113, 128, 129), (107, 106, 121, 122), (134, 133, 148, 149), (127, 126, 141, 142), (120, 451, 135), (330, 134, 149), (128, 127, 142, 143), (121, 120, 135, 136), (129, 128, 143, 144), (122, 121, 136, 137), (130, 129, 144, 145), (123, 122, 137, 138), (131, 130, 145, 146), (124, 123, 138, 139), (132, 131, 146, 147), (125, 124, 139, 140), (133, 132, 147, 148), (126, 125, 140, 141), (146, 145, 160, 161), (139, 138, 153, 154), (147, 146, 161, 162), (140, 139, 154, 155), (148, 147, 162, 163), (141, 140, 155, 156), (149, 148, 163, 164), (142, 141, 156, 157), (135, 451, 150), (330, 149, 164), (143, 142, 157, 158), (136, 135, 150, 151), (144, 143, 158, 159), (137, 136, 151, 152), (145, 144, 159, 160), (138, 137, 152, 153), (150, 451, 165), (330, 164, 179), (158, 157, 172, 173), (151, 150, 165, 166), (159, 158, 173, 174), (152, 151, 166, 167), (160, 159, 174, 175), (153, 152, 167, 168), (161, 160, 175, 176), (154, 153, 168, 169), (162, 161, 176, 177), (155, 154, 169, 170), (163, 162, 177, 178), (156, 155, 170, 171), (164, 163, 178, 179), (157, 156, 171, 172), (169, 168, 183, 184), (177, 176, 191, 192), (170, 169, 184, 185), (178, 177, 192, 193), (171, 170, 185, 186), (179, 178, 193, 194), (172, 171, 186, 187), (165, 451, 180), (330, 179, 194), (173, 172, 187, 188), (166, 165, 180, 181), (174, 173, 188, 189), (167, 166, 181, 182), (175, 174, 189, 190), (168, 167, 182, 183), (176, 175, 190, 191), (188, 187, 202, 203), (181, 180, 195, 196), (189, 188, 203, 204), (182, 181, 196, 197), (190, 189, 204, 205), (183, 182, 197, 198), (191, 190, 205, 206), (184, 183, 198, 199), (192, 191, 206, 207), (185, 184, 199, 200), (193, 192, 207, 208), (186, 185, 200, 201), (194, 193, 208, 209), (187, 186, 201, 202), (180, 451, 195), (330, 194, 209), (207, 206, 221, 222), (200, 199, 214, 215), (208, 207, 222, 223), (201, 200, 215, 216), (209, 208, 223, 224), (202, 201, 216, 217), (195, 451, 210), (330, 209, 224), (203, 202, 217, 218), (196, 195, 210, 211), (204, 203, 218, 219), (197, 196, 211, 212), (205, 204, 219, 220), (198, 197, 212, 213), (206, 205, 220, 221), (199, 198, 213, 214), (211, 210, 225, 226), (219, 218, 233, 234), (212, 211, 226, 227), (220, 219, 234, 235), (213, 212, 227, 228), (221, 220, 235, 236), (214, 213, 228, 229), (222, 221, 236, 237), (215, 214, 229, 230), (223, 222, 237, 238), (216, 215, 230, 231), (224, 223, 238, 239), (217, 216, 231, 232), (210, 451, 225), (330, 224, 239), (218, 217, 232, 233), (230, 229, 244, 245), (238, 237, 252, 253), (231, 230, 245, 246), (239, 238, 253, 254), (232, 231, 246, 247), (225, 451, 240), (330, 239, 254), (233, 232, 247, 248), (226, 225, 240, 241), (234, 233, 248, 249), (227, 226, 241, 242), (235, 234, 249, 250), (228, 227, 242, 243), (236, 235, 250, 251), (229, 228, 243, 244), (237, 236, 251, 252), (249, 248, 263, 264), (242, 241, 256, 257), (250, 249, 264, 265), (243, 242, 257, 258), (251, 250, 265, 266), (244, 243, 258, 259), (252, 251, 266, 267), (245, 244, 259, 260), (253, 252, 267, 268), (246, 245, 260, 261), (254, 253, 268, 269), (247, 246, 261, 262), (240, 451, 255), (330, 254, 269), (248, 247, 262, 263), (241, 240, 255, 256), (268, 267, 282, 283), (261, 260, 275, 276), (269, 268, 283, 284), (262, 261, 276, 277), (255, 451, 270), (330, 269, 284), (263, 262, 277, 278), (256, 255, 270, 271), (264, 263, 278, 279), (257, 256, 271, 272), (265, 264, 279, 280), (258, 257, 272, 273), (266, 265, 280, 281), (259, 258, 273, 274), (267, 266, 281, 282), (260, 259, 274, 275), (280, 279, 294, 295), (273, 272, 287, 288), (281, 280, 295, 296), (274, 273, 288, 289), (282, 281, 296, 297), (275, 274, 289, 290), (283, 282, 297, 298), (276, 275, 290, 291), (284, 283, 298, 299), (277, 276, 291, 292), (270, 451, 285), (330, 284, 299), (278, 277, 292, 293), (271, 270, 285, 286), (279, 278, 293, 294), (272, 271, 286, 287), (299, 298, 313, 314), (292, 291, 306, 307), (285, 451, 300), (330, 299, 314), (293, 292, 307, 308), (286, 285, 300, 301), (294, 293, 308, 309), (287, 286, 301, 302), (295, 294, 309, 310), (288, 287, 302, 303), (296, 295, 310, 311), (289, 288, 303, 304), (297, 296, 311, 312), (290, 289, 304, 305), (298, 297, 312, 313), (291, 290, 305, 306), (303, 302, 317, 318), (311, 310, 325, 326), (304, 303, 318, 319), (312, 311, 326, 327), (305, 304, 319, 320), (313, 312, 327, 328), (306, 305, 320, 321), (314, 313, 328, 329), (307, 306, 321, 322), (300, 451, 315), (330, 314, 329), (308, 307, 322, 323), (301, 300, 315, 316), (309, 308, 323, 324), (302, 301, 316, 317), (310, 309, 324, 325), (322, 321, 337, 338), (315, 451, 331), (330, 329, 345), (323, 322, 338, 339), (316, 315, 331, 332), (324, 323, 339, 340), (317, 316, 332, 333), (325, 324, 340, 341), (318, 317, 333, 334), (326, 325, 341, 342), (319, 318, 334, 335), (327, 326, 342, 343), (320, 319, 335, 336), (328, 327, 343, 344), (321, 320, 336, 337), (329, 328, 344, 345), (342, 341, 356, 357), (335, 334, 349, 350), (343, 342, 357, 358), (336, 335, 350, 351), (344, 343, 358, 359), (337, 336, 351, 352), (345, 344, 359, 360), (338, 337, 352, 353), (331, 451, 346), (330, 345, 360), (339, 338, 353, 354), (332, 331, 346, 347), (340, 339, 354, 355), (333, 332, 347, 348), (341, 340, 355, 356), (334, 333, 348, 349), (346, 451, 361), (330, 360, 375), (354, 353, 368, 369), (347, 346, 361, 362), (355, 354, 369, 370), (348, 347, 362, 363), (356, 355, 370, 371), (349, 348, 363, 364), (357, 356, 371, 372), (350, 349, 364, 365), (358, 357, 372, 373), (351, 350, 365, 366), (359, 358, 373, 374), (352, 351, 366, 367), (360, 359, 374, 375), (353, 352, 367, 368), (365, 364, 379, 380), (373, 372, 387, 388), (366, 365, 380, 381), (374, 373, 388, 389), (367, 366, 381, 382), (375, 374, 389, 390), (368, 367, 382, 383), (361, 451, 376), (330, 375, 390), (369, 368, 383, 384), (362, 361, 376, 377), (370, 369, 384, 385), (363, 362, 377, 378), (371, 370, 385, 386), (364, 363, 378, 379), (372, 371, 386, 387), (384, 383, 398, 399), (377, 376, 391, 392), (385, 384, 399, 400), (378, 377, 392, 393), (386, 385, 400, 401), (379, 378, 393, 394), (387, 386, 401, 402), (380, 379, 394, 395), (388, 387, 402, 403), (381, 380, 395, 396), (389, 388, 403, 404), (382, 381, 396, 397), (390, 389, 404, 405), (383, 382, 397, 398), (376, 451, 391), (330, 390, 405), (403, 402, 417, 418), (396, 395, 410, 411), (404, 403, 418, 419), (397, 396, 411, 412), (405, 404, 419, 420), (398, 397, 412, 413), (391, 451, 406), (330, 405, 420), (399, 398, 413, 414), (392, 391, 406, 407), (400, 399, 414, 415), (393, 392, 407, 408), (401, 400, 415, 416), (394, 393, 408, 409), (402, 401, 416, 417), (395, 394, 409, 410), (415, 414, 429, 430), (408, 407, 422, 423), (416, 415, 430, 431), (409, 408, 423, 424), (417, 416, 431, 432), (410, 409, 424, 425), (418, 417, 432, 433), (411, 410, 425, 426), (419, 418, 433, 434), (412, 411, 426, 427), (420, 419, 434, 435), (413, 412, 427, 428), (406, 451, 421), (330, 420, 435), (414, 413, 428, 429), (407, 406, 421, 422), (434, 433, 448, 449), (427, 426, 441, 442), (435, 434, 449, 450), (428, 427, 442, 443), (421, 451, 436), (330, 435, 450), (429, 428, 443, 444), (422, 421, 436, 437), (430, 429, 444, 445), (423, 422, 437, 438), (431, 430, 445, 446), (424, 423, 438, 439), (432, 431, 446, 447), (425, 424, 439, 440), (433, 432, 447, 448), (426, 425, 440, 441), (438, 437, 453, 454), (446, 445, 461, 462), (439, 438, 454, 455), (447, 446, 462, 463), (440, 439, 455, 456), (448, 447, 463, 464), (441, 440, 456, 457), (449, 448, 464, 465), (442, 441, 457, 458), (450, 449, 465, 466), (443, 442, 458, 459), (436, 451, 452), (330, 450, 466), (444, 443, 459, 460), (437, 436, 452, 453), (445, 444, 460, 461), (458, 457, 472, 473), (466, 465, 480, 481), (459, 458, 473, 474), (452, 451, 467), (330, 466, 481), (460, 459, 474, 475), (453, 452, 467, 468), (461, 460, 475, 476), (454, 453, 468, 469), (462, 461, 476, 477), (455, 454, 469, 470), (463, 462, 477, 478), (456, 455, 470, 471), (464, 463, 478, 479), (457, 456, 471, 472), (465, 464, 479, 480), (477, 476, 9, 10), (470, 469, 2, 3), (478, 477, 10, 11), (471, 470, 3, 4), (479, 478, 11, 12), (472, 471, 4, 5), (480, 479, 12, 13), (473, 472, 5, 6), (481, 480, 13, 14), (474, 473, 6, 7), (467, 451, 0), (330, 481, 14), (475, 474, 7, 8), (468, 467, 0, 1), (476, 475, 8, 9), (469, 468, 1, 2)])
me_cube_010.use_remesh_preserve_volume = False
me_cube_010.use_remesh_preserve_attributes = False
me_cube_010.use_mirror_vertex_groups = False
me_cube_010.update()
me_cube_009 = bpy.data.meshes.new('Cube.009')
me_cube_009.from_pydata([(-6.962, -9.616, 2.609), (-6.908, -9.158, 2.596), (-6.962, -8.503, 2.609), (-6.908, -8.838, 2.596), (-3.842, -9.616, 0.2607), (-3.842, -8.694, 0.4361), (-3.842, -7.021, 0.2607), (-3.842, -7.567, 0.4361)], [], [(1, 3, 2, 0), (3, 7, 6, 2), (7, 5, 4, 6), (5, 1, 0, 4), (0, 2, 6, 4), (5, 7, 3, 1)])
me_cube_009.use_remesh_preserve_volume = False
me_cube_009.use_remesh_preserve_attributes = False
me_cube_009.use_mirror_vertex_groups = False
me_cube_009.update()
me_cube_008 = bpy.data.meshes.new('Cube.008')
me_cube_008.from_pydata([(-3.395, -9.659, 0.3396), (-3.395, -9.659, 0.3561), (-3.866, -3.484, -0.6283), (-3.526, -3.484, 0.4776), (-3.173, -9.659, 0.3396), (-3.173, -9.659, 0.3561), (-2.703, -3.484, -0.6283), (-3.042, -3.484, 0.4776)], [], [(1, 3, 2, 0), (3, 7, 6, 2), (7, 5, 4, 6), (5, 1, 0, 4), (0, 2, 6, 4), (5, 7, 3, 1)])
me_cube_008.use_remesh_preserve_volume = False
me_cube_008.use_remesh_preserve_attributes = False
me_cube_008.use_mirror_vertex_groups = False
me_cube_008.update()
me_cube_007 = bpy.data.meshes.new('Cube.007')
me_cube_007.from_pydata([(-1.383, -0.2561, -0.7682), (-1.383, -0.2561, -0.7318), (-1.383, 0.9384, -0.7682), (-1.383, 0.8845, -0.5095), (-1.367, -0.2561, -0.7682), (-1.367, -0.2561, -0.7318), (-1.367, 0.9384, -0.7682), (-1.367, 0.8845, -0.5095), (-1.383, 0.8446, -0.4837), (-1.557, 0.8446, -0.5747), (-1.367, 0.8446, -0.4837), (-1.367, 0.8446, -0.5929)], [], [(8, 3, 2, 9), (3, 7, 6, 2), (10, 5, 4, 11), (5, 1, 0, 4), (9, 2, 6, 11), (10, 7, 3, 8), (5, 10, 8, 1), (0, 9, 11, 4), (7, 10, 11, 6), (1, 8, 9, 0)])
me_cube_007.use_remesh_preserve_volume = False
me_cube_007.use_remesh_preserve_attributes = False
me_cube_007.use_mirror_vertex_groups = False
me_cube_007.update()
me_cube_006 = bpy.data.meshes.new('Cube.006')
me_cube_006.from_pydata([(-3.883, -0.6163, -0.02681), (-4.129, -0.7981, 0.07576), (-1.368, -0.6444, -0.1178), (-1.369, -0.8076, 0.07304), (-4.129, -0.8132, 0.04268), (-3.882, -0.995, 0.1452), (-1.369, -0.8352, 0.0454), (-1.37, -0.9984, 0.2362), (-2.007, -0.8057, 0.07417), (-2.004, -0.6231, -0.09809), (-2.009, -1.012, 0.2165), (-2.007, -0.8299, 0.04427), (-2.731, -0.609, -0.08431), (-2.739, -1.018, 0.2027), (-2.735, -0.8028, 0.07466), (-2.735, -0.8244, 0.04378), (-3.448, -0.5928, -0.06242), (-3.484, -1.026, 0.1809), (-3.467, -0.8004, 0.07524), (-3.465, -0.8185, 0.0432), (-4.129, -0.7582, 0.04169), (-4.129, -0.8531, 0.07675), (-4.129, -0.85, 0.08341), (-4.129, -0.7613, 0.03503), (-4.129, -0.8057, 0.05922)], [], [(8, 3, 2, 9), (3, 7, 6, 2), (17, 5, 21, 4, 19), (24, 20, 0, 23), (9, 2, 6, 11), (10, 7, 3, 8), (13, 10, 8, 14), (12, 9, 11, 15), (7, 10, 11, 6), (14, 8, 9, 12), (18, 14, 12, 16), (16, 12, 15, 19), (17, 13, 14, 18), (10, 13, 15, 11), (5, 17, 18, 1, 22), (0, 16, 19, 4, 23), (1, 18, 16, 0, 20), (13, 17, 19, 15), (21, 24, 23, 4), (5, 22, 24, 21), (22, 1, 20, 24)])
me_cube_006.use_remesh_preserve_volume = False
me_cube_006.use_remesh_preserve_attributes = False
me_cube_006.use_mirror_vertex_groups = False
me_cube_006.update()
me_cube_005 = bpy.data.meshes.new('Cube.005')
me_cube_005.from_pydata([(-4.456, 0.1124, -0.09092), (-4.46, 0.1124, 0.2091), (-4.432, 2.123, 0.1613), (-4.432, 2.123, 0.2091), (-4.111, 0.1124, -0.09092), (-4.108, 0.1124, 0.2091), (-4.136, 2.123, 0.1613), (-4.136, 2.123, 0.2091)], [], [(1, 3, 2, 0), (3, 7, 6, 2), (7, 5, 4, 6), (5, 1, 0, 4), (0, 2, 6, 4), (5, 7, 3, 1)])
me_cube_005.use_remesh_preserve_volume = False
me_cube_005.use_remesh_preserve_attributes = False
me_cube_005.use_mirror_vertex_groups = False
me_cube_005.update()
me_cube_004 = bpy.data.meshes.new('Cube.004')
me_cube_004.from_pydata([(-5.107, 0.1902, 0.3152), (-4.923, 0.6233, 0.4081), (-4.505, 2.19, 0.3152), (-4.534, 1.943, 0.4081), (-1.224, 0.1902, 0.3152), (-1.224, 0.5939, 0.4081), (-1.224, 2.45, 0.3152), (-1.224, 2.203, 0.4081)], [], [(1, 3, 2, 0), (3, 7, 6, 2), (7, 5, 4, 6), (5, 1, 0, 4), (0, 2, 6, 4), (5, 7, 3, 1)])
me_cube_004.use_remesh_preserve_volume = False
me_cube_004.use_remesh_preserve_attributes = False
me_cube_004.use_mirror_vertex_groups = False
me_cube_004.update()
me_cube_003 = bpy.data.meshes.new('Cube.003')
me_cube_003.from_pydata([(-4.658, 2.191, 0.3299), (-4.688, 1.944, 0.4228), (-5.261, 0.1916, 0.325), (-5.105, 0.6244, 0.4179), (-12.41, 1.473, 0.3104), (-12.41, 1.225, 0.4033), (-12.41, 0.2118, 0.3083), (-12.41, 0.701, 0.4012)], [], [(1, 3, 2, 0), (3, 7, 6, 2), (7, 5, 4, 6), (5, 1, 0, 4), (0, 2, 6, 4), (5, 7, 3, 1)])
me_cube_003.use_remesh_preserve_volume = False
me_cube_003.use_remesh_preserve_attributes = False
me_cube_003.use_mirror_vertex_groups = False
me_cube_003.update()
me_cube_002 = bpy.data.meshes.new('Cube.002')
me_cube_002.from_pydata([(-19.65, 0.678, 0.3459), (-19.73, 0.7433, 0.2993), (-19.65, 0.3785, 0.3509), (-19.74, 0.1316, 0.3042), (-12.6, 1.215, 0.3919), (-12.6, 1.461, 0.299), (-12.59, 0.6911, 0.3963), (-12.59, 0.2008, 0.3034)], [], [(1, 3, 2, 0), (3, 7, 6, 2), (7, 5, 4, 6), (5, 1, 0, 4), (0, 2, 6, 4), (5, 7, 3, 1)])
me_cube_002.use_remesh_preserve_volume = False
me_cube_002.use_remesh_preserve_attributes = False
me_cube_002.use_mirror_vertex_groups = False
me_cube_002.update()
me_cube_001 = bpy.data.meshes.new('Cube.001')
me_cube_001.from_pydata([(-0.2197, -9.235, 0.3312), (-0.2178, -9.217, 0.3409), (-0.4714, 5.01, -0.5742), (-0.363, 4.965, 0.1721), (0.03264, -9.237, 0.3243), (0.03698, -9.219, 0.335), (0.4322, 5.01, -0.5742), (0.286, 4.965, 0.1798), (-0.4926, 3.477, 0.3216), (0.4103, 3.477, 0.3289), (-0.6657, 3.477, -0.837), (0.6265, 3.477, -0.837), (-0.88, 1.249, -1.0), (-0.5902, 1.249, 0.4649), (0.4691, 1.249, 0.4649), (0.7618, 1.249, -1.0), (-0.9001, -1.018, -0.9325), (-0.5609, -0.9345, 0.5263), (0.4614, -0.9341, 0.4822), (0.7053, -1.01, -1.011), (-0.6525, -3.549, -0.66), (-0.364, -3.617, 0.3855), (0.2028, -3.624, 0.3872), (0.5084, -3.596, -0.6564), (-0.4783, 5.083, -0.5578), (-0.3537, 5.502, -0.3987), (-0.3052, 5.589, 0.1341), (0.3898, 5.083, -0.5578), (0.2652, 5.051, 0.1743), (0.2652, 5.502, -0.3987), (0.2166, 5.589, 0.1341)], [], [(13, 8, 3, 2, 10, 12), (3, 7, 6, 2), (7, 9, 14, 15, 11, 6), (5, 1, 0, 4), (12, 10, 2, 6, 11, 15), (14, 9, 7, 3, 8, 13), (16, 17, 13, 12), (18, 19, 15, 14), (17, 18, 14, 13), (19, 16, 12, 15), (20, 21, 17, 16), (22, 23, 19, 18), (21, 22, 18, 17), (23, 20, 16, 19), (0, 1, 21, 20), (5, 4, 23, 22), (1, 5, 22, 21), (4, 0, 20, 23), (26, 30, 29, 25), (30, 28, 27, 29), (24, 25, 29, 27)])
me_cube_001.use_remesh_preserve_volume = False
me_cube_001.use_remesh_preserve_attributes = False
me_cube_001.use_mirror_vertex_groups = False
me_cube_001.update()

# ---- objects
ob_cube_012 = bpy.data.objects.new('Cube.012', me_cube_013)
ob_cube_011 = bpy.data.objects.new('Cube.011', me_cube_012)
ob_cube_010 = bpy.data.objects.new('Cube.010', me_cube_011)
ob_cube_009 = bpy.data.objects.new('Cube.009', me_cube_010)
ob_cube_008 = bpy.data.objects.new('Cube.008', me_cube_009)
ob_cube_007 = bpy.data.objects.new('Cube.007', me_cube_008)
ob_cube_006 = bpy.data.objects.new('Cube.006', me_cube_007)
ob_cube_005 = bpy.data.objects.new('Cube.005', me_cube_006)
ob_cube_004 = bpy.data.objects.new('Cube.004', me_cube_005)
ob_cube_003 = bpy.data.objects.new('Cube.003', me_cube_004)
ob_cube_002 = bpy.data.objects.new('Cube.002', me_cube_003)
ob_cube_001 = bpy.data.objects.new('Cube.001', me_cube_002)
ob_cube = bpy.data.objects.new('Cube', me_cube_001)
ob_lamp = bpy.data.objects.new('Lamp', light_lamp)
ob_camera = bpy.data.objects.new('Camera', cam_camera)

# ---- transforms, parenting, visibility, modifiers, constraints
ob_cube_012.location = (-0.1623, 0.07392, 0.4857)
ob_cube_012.lineart.crease_threshold = 0.0
ob_cube_011.location = (-0.1623, 0.07392, 0.4857)
ob_cube_011.lineart.crease_threshold = 0.0
ob_cube_010.location = (-0.1623, 0.07392, 0.4857)
ob_cube_010.lineart.crease_threshold = 0.0
ob_cube_009.location = (-0.1623, 0.07392, 0.4857)
ob_cube_009.lineart.crease_threshold = 0.0
ob_cube_008.location = (-0.1623, 0.07392, 0.4857)
ob_cube_008.lineart.crease_threshold = 0.0
ob_cube_007.location = (-0.1623, 0.07392, 0.4857)
ob_cube_007.lineart.crease_threshold = 0.0
ob_cube_006.location = (-0.1623, 0.07392, 0.4857)
ob_cube_006.lineart.crease_threshold = 0.0
ob_cube_005.location = (-0.1623, 0.07392, 0.4857)
ob_cube_005.lineart.crease_threshold = 0.0
ob_cube_004.location = (-0.1623, 0.07392, 0.4857)
ob_cube_004.lineart.crease_threshold = 0.0
ob_cube_003.location = (-0.1623, 0.07392, 0.4857)
ob_cube_003.lineart.crease_threshold = 0.0
ob_cube_002.location = (-0.1623, 0.07392, 0.4857)
ob_cube_002.lineart.crease_threshold = 0.0
ob_cube_001.location = (-0.1623, 0.07392, 0.4857)
ob_cube_001.lineart.crease_threshold = 0.0
ob_cube.location = (-0.1623, 0.07392, 0.4857)
ob_cube.lineart.crease_threshold = 0.0
ob_lamp.location = (4.076, 1.005, 5.904)
ob_lamp.rotation_euler = (0.6503, 0.05522, 1.866)
ob_lamp.lock_rotations_4d = False
ob_lamp.empty_display_type = 'ARROWS'
ob_lamp.color = (0.0, 0.0, 0.0, 0.0)
ob_lamp.lineart.crease_threshold = 0.0
ob_camera.location = (7.481, -6.508, 5.344)
ob_camera.rotation_euler = (1.109, 0.01082, 0.8149)
ob_camera.lock_rotations_4d = False
ob_camera.empty_display_type = 'ARROWS'
ob_camera.color = (0.0, 0.0, 0.0, 0.0)
ob_camera.display_type = 'WIRE'
ob_camera.lineart.crease_threshold = 0.0

# ---- collection membership
col_collection_1.objects.link(ob_cube_012)
col_collection_1.objects.link(ob_cube_011)
col_collection_1.objects.link(ob_cube_010)
col_collection_1.objects.link(ob_cube_009)
col_collection_1.objects.link(ob_cube_008)
col_collection_1.objects.link(ob_cube_007)
col_collection_1.objects.link(ob_cube_006)
col_collection_1.objects.link(ob_cube_005)
col_collection_1.objects.link(ob_cube_004)
col_collection_1.objects.link(ob_cube_003)
col_collection_1.objects.link(ob_cube_002)
col_collection_1.objects.link(ob_cube_001)
col_collection_1.objects.link(ob_cube)
col_collection_1.objects.link(ob_lamp)
col_collection_1.objects.link(ob_camera)

# ---- scene / render settings (as saved in the file)
scene.camera = ob_camera
scene.frame_start = 1; scene.frame_end = 250; scene.frame_set(1)
scene.render.engine = 'BLENDER_EEVEE_NEXT'
scene.render.resolution_percentage = 50
scene.render.dither_intensity = 0.0
scene.cycles.use_denoising = False
scene.cycles.samples = 128
scene.cycles.sampling_pattern = 'TABULATED_SOBOL'
scene.cycles.light_sampling_threshold = 0.0
scene.cycles.use_adaptive_sampling = False
scene.cycles.use_light_tree = False
scene.cycles.blur_glossy = 0.0
scene.cycles.sample_clamp_indirect = 0.0
scene.view_settings.view_transform = 'Standard'
bpy.context.view_layer.update()
